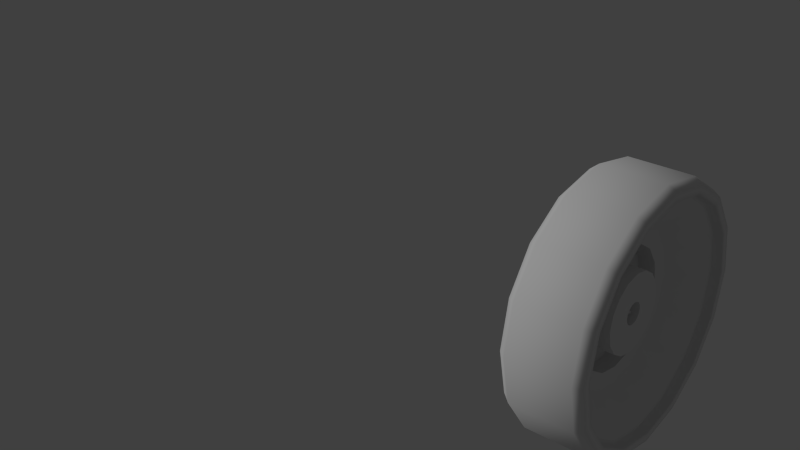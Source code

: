 # Source: swiftstar-rr-tire.blend  (saved by Blender 2.76.0; exported with 4.5.12 LTS)
import bpy
from mathutils import Matrix  # noqa: F401  (used for matrix-valued properties, if any)

bpy.ops.wm.read_factory_settings(use_empty=True)
scene = bpy.context.scene
scene.name = 'Scene'

# ---- collections
col_collection_1 = bpy.data.collections.new('Collection 1'); scene.collection.children.link(col_collection_1)

# ---- materials (node trees are filled in below, after node groups)
mat_car = bpy.data.materials.new('car')
mat_car.alpha_threshold = 0.0
mat_car.use_transparent_shadow = False
mat_car.roughness = 0.5
mat_car.specular_intensity = 0.2

# ---- material node trees

# ---- world
world_world = bpy.data.worlds.new('World'); scene.world = world_world
world_world.color = (0.05088, 0.05088, 0.05088)
world_world.use_sun_shadow = False
world_world.sun_shadow_jitter_overblur = 0.0
world_world.cycles.sampling_method = 'MANUAL'
world_world.cycles.sample_map_resolution = 256

# ---- lights
light_hemi = bpy.data.lights.new('Hemi', 'SUN')
light_hemi.transmission_factor = 0.0
light_hemi.angle = 0.1993
light_hemi.energy = 1.0
light_hemi.shadow_buffer_clip_start = 0.5
light_hemi.shadow_soft_size = 0.1
light_hemi.shadow_cascade_max_distance = 1000.0
light_hemi.cycles.use_multiple_importance_sampling = False

# ---- meshes
me_cube_046 = bpy.data.meshes.new('Cube.046')
me_cube_046.from_pydata([(0.000417, -3.35, 0.8106), (0.3106, -3.349, 0.7489), (0.5736, -3.349, 0.5732), (0.7493, -3.348, 0.3102), (0.811, -3.348, -5.96e-08), (0.7493, -3.348, -0.3102), (0.5736, -3.349, -0.5732), (0.3106, -3.349, -0.7489), (0.000417, -3.35, -0.8106), (-0.3098, -3.35, -0.7489), (-0.5727, -3.351, -0.5732), (-0.7485, -3.351, -0.3102), (-0.8102, -3.352, 0.0), (-0.7485, -3.351, 0.3102), (-0.5727, -3.351, 0.5732), (-0.3098, -3.35, 0.7489), (-0.2678, -3.343, 0.6475), (-0.4952, -3.343, 0.4956), (-0.6471, -3.344, 0.2682), (-0.7005, -3.344, 0.0), (-0.6471, -3.344, -0.2682), (-0.4952, -3.343, -0.4956), (-0.2678, -3.343, -0.6475), (0.0004008, -3.342, -0.7009), (0.2686, -3.342, -0.6475), (0.496, -3.341, -0.4956), (0.6479, -3.341, -0.2682), (0.7013, -3.341, -5.96e-08), (0.6479, -3.341, 0.2682), (0.496, -3.341, 0.4956), (0.2686, -3.342, 0.6475), (0.0004008, -3.342, 0.7009), (1.645e-05, -3.161, 0.4903), (0.1876, -3.16, 0.453), (0.3467, -3.16, 0.3467), (0.453, -3.16, 0.1876), (0.4903, -3.16, 0.0), (0.453, -3.16, -0.1876), (0.3467, -3.16, -0.3467), (0.1876, -3.16, -0.453), (1.645e-05, -3.161, -0.4903), (-0.1876, -3.161, -0.453), (-0.3467, -3.161, -0.3467), (-0.453, -3.162, -0.1876), (-0.4903, -3.162, 0.0), (-0.453, -3.162, 0.1876), (-0.3467, -3.161, 0.3467), (-0.1876, -3.161, 0.453), (-0.1442, -3.161, 0.3482), (-0.2665, -3.161, 0.2665), (-0.3482, -3.161, 0.1442), (-0.3769, -3.161, 0.0), (-0.3482, -3.161, -0.1442), (-0.2665, -3.161, -0.2665), (-0.1442, -3.161, -0.3482), (1.645e-05, -3.161, -0.3769), (0.1442, -3.16, -0.3482), (0.2665, -3.16, -0.2665), (0.3482, -3.16, -0.1442), (0.3769, -3.16, 0.0), (0.3482, -3.16, 0.1442), (0.2665, -3.16, 0.2665), (0.1442, -3.16, 0.3482), (1.645e-05, -3.161, 0.3769), (-0.3106, -2.947, 0.7489), (-0.5736, -2.947, 0.5732), (-0.7493, -2.948, 0.3102), (-0.811, -2.948, -5.96e-08), (-0.7493, -2.948, -0.3102), (-0.5736, -2.947, -0.5732), (-0.3106, -2.947, -0.7489), (-0.0004377, -2.946, -0.8106), (0.3098, -2.945, -0.7489), (0.5727, -2.945, -0.5732), (0.7484, -2.944, -0.3102), (0.8101, -2.944, -5.96e-08), (0.7484, -2.944, 0.3102), (0.5727, -2.945, 0.5732), (0.3098, -2.945, 0.7489), (-0.0004377, -2.946, 0.8106), (-0.0005558, -2.89, 0.7641), (0.2919, -2.89, 0.7059), (0.5398, -2.889, 0.5403), (0.7054, -2.889, 0.2924), (0.7636, -2.889, -5.96e-08), (0.7054, -2.889, -0.2924), (0.5398, -2.889, -0.5403), (0.2919, -2.89, -0.7059), (-0.0005555, -2.89, -0.7641), (-0.293, -2.891, -0.7059), (-0.5409, -2.891, -0.5403), (-0.7065, -2.892, -0.2924), (-0.7647, -2.892, -5.96e-08), (-0.7065, -2.892, 0.2924), (-0.5409, -2.891, 0.5403), (-0.293, -2.891, 0.7059), (-0.0002072, -3.055, 0.3769), (0.144, -3.055, 0.3482), (0.2663, -3.054, 0.2665), (0.348, -3.054, 0.1442), (0.3767, -3.054, 0.0), (0.348, -3.054, -0.1442), (0.2663, -3.054, -0.2665), (0.144, -3.055, -0.3482), (-0.0002069, -3.055, -0.3769), (-0.1444, -3.055, -0.3482), (-0.2667, -3.056, -0.2665), (-0.3484, -3.056, -0.1442), (-0.3771, -3.056, 0.0), (-0.3484, -3.056, 0.1442), (-0.2667, -3.056, 0.2665), (-0.1444, -3.055, 0.3482), (-0.0957, -3.055, 0.2305), (-0.1767, -3.055, 0.1764), (-0.2307, -3.055, 0.09549), (-0.2497, -3.056, 0.0), (-0.2307, -3.055, -0.09549), (-0.1767, -3.055, -0.1764), (-0.0957, -3.055, -0.2305), (-0.0002069, -3.055, -0.2495), (0.09528, -3.055, -0.2305), (0.1762, -3.055, -0.1764), (0.2303, -3.054, -0.09549), (0.2493, -3.054, 0.0), (0.2303, -3.054, 0.09549), (0.1762, -3.055, 0.1764), (0.09528, -3.055, 0.2305), (-0.0002072, -3.055, 0.2495), (0.0001771, -3.237, 0.2495), (0.09567, -3.236, 0.2305), (0.1766, -3.236, 0.1764), (0.2307, -3.236, 0.09549), (0.2497, -3.236, 0.0), (0.2307, -3.236, -0.09549), (0.1766, -3.236, -0.1764), (0.09567, -3.236, -0.2305), (0.0001774, -3.237, -0.2495), (-0.09531, -3.237, -0.2305), (-0.1763, -3.237, -0.1764), (-0.2304, -3.237, -0.09549), (-0.2494, -3.237, 0.0), (-0.2304, -3.237, 0.09549), (-0.1763, -3.237, 0.1764), (-0.09531, -3.237, 0.2305), (-0.02651, -3.237, 0.06442), (-0.04913, -3.237, 0.04931), (-0.06425, -3.237, 0.02669), (-0.06955, -3.237, -5.96e-08), (-0.06425, -3.237, -0.02669), (-0.04913, -3.237, -0.04931), (-0.02651, -3.237, -0.06442), (0.0001771, -3.237, -0.06973), (0.02686, -3.237, -0.06442), (0.04948, -3.236, -0.04931), (0.0646, -3.236, -0.02669), (0.06991, -3.236, -5.96e-08), (0.0646, -3.236, 0.02669), (0.04948, -3.236, 0.04931), (0.02686, -3.237, 0.06442), (0.0001771, -3.237, 0.06973), (-6.413e-05, -3.123, 0.06973), (0.02662, -3.122, 0.06442), (0.04924, -3.122, 0.04931), (0.06436, -3.122, 0.02669), (0.06967, -3.122, 0.0), (0.06436, -3.122, -0.02669), (0.04924, -3.122, -0.04931), (0.02662, -3.122, -0.06442), (-6.413e-05, -3.123, -0.06973), (-0.02675, -3.123, -0.06442), (-0.04937, -3.123, -0.04931), (-0.06449, -3.123, -0.02669), (-0.0698, -3.123, 0.0), (-0.06449, -3.123, 0.02669), (-0.04937, -3.123, 0.04931), (-0.02675, -3.123, 0.06442), (0.0001512, -3.224, -5.96e-08), (-0.0003304, -2.94, 0.6319), (-0.2421, -2.941, 0.5838), (-0.4471, -2.941, 0.4468), (-0.5841, -2.942, 0.2418), (-0.6322, -2.942, 0.0), (-0.5841, -2.942, -0.2418), (-0.4471, -2.941, -0.4468), (-0.2421, -2.941, -0.5838), (-0.0003304, -2.94, -0.6319), (0.2415, -2.94, -0.5838), (0.4465, -2.939, -0.4468), (0.5834, -2.939, -0.2418), (0.6315, -2.939, 0.0), (0.5834, -2.939, 0.2418), (0.4465, -2.939, 0.4468), (0.2415, -2.94, 0.5838), (-0.277, -3.343, 0.6696), (0.0004008, -3.342, 0.7248), (-0.5121, -3.343, 0.5125), (-0.6692, -3.344, 0.2774), (-0.7244, -3.344, 0.0), (-0.6692, -3.344, -0.2774), (-0.5121, -3.343, -0.5125), (-0.277, -3.343, -0.6696), (0.0004008, -3.342, -0.7248), (0.2778, -3.342, -0.6696), (0.5129, -3.341, -0.5125), (0.67, -3.341, -0.2774), (0.7252, -3.341, -5.96e-08), (0.67, -3.341, 0.2774), (0.5129, -3.341, 0.5125), (0.2778, -3.342, 0.6696), (0.2779, -3.402, 0.6696), (0.0005293, -3.403, 0.7248), (0.513, -3.402, 0.5125), (0.6701, -3.401, 0.2774), (0.7253, -3.401, -5.96e-08), (0.6701, -3.401, -0.2774), (0.513, -3.402, -0.5125), (0.2779, -3.402, -0.6696), (0.0005293, -3.403, -0.7248), (-0.2768, -3.403, -0.6696), (-0.512, -3.404, -0.5125), (-0.6691, -3.404, -0.2774), (-0.7242, -3.404, 0.0), (-0.6691, -3.404, 0.2774), (-0.512, -3.404, 0.5125), (-0.2768, -3.403, 0.6696), (0.0005293, -3.403, 0.7799), (-0.2979, -3.403, 0.7205), (-0.5509, -3.404, 0.5514), (-0.72, -3.404, 0.2984), (-0.7793, -3.404, 0.0), (-0.72, -3.404, -0.2984), (-0.5509, -3.404, -0.5514), (-0.2979, -3.403, -0.7205), (0.0005293, -3.403, -0.7799), (0.299, -3.402, -0.7205), (0.552, -3.402, -0.5514), (0.721, -3.401, -0.2984), (0.7804, -3.401, -5.96e-08), (0.721, -3.401, 0.2984), (0.552, -3.402, 0.5514), (0.299, -3.402, 0.7205), (0.000417, 0.1872, 0.8106), (0.3106, 0.1866, 0.7489), (0.5736, 0.186, 0.5732), (0.7493, 0.1856, 0.3102), (0.811, 0.1855, -5.96e-08), (0.7493, 0.1856, -0.3102), (0.5736, 0.186, -0.5732), (0.3106, 0.1866, -0.7489), (0.000417, 0.1872, -0.8106), (-0.3098, 0.1879, -0.7489), (-0.5727, 0.1884, -0.5732), (-0.7485, 0.1888, -0.3102), (-0.8102, 0.1889, 0.0), (-0.7485, 0.1888, 0.3102), (-0.5727, 0.1884, 0.5732), (-0.3098, 0.1879, 0.7489), (-0.2678, 0.1801, 0.6475), (-0.4952, 0.1806, 0.4956), (-0.6471, 0.1809, 0.2682), (-0.7005, 0.1811, 0.0), (-0.6471, 0.1809, -0.2682), (-0.4952, 0.1806, -0.4956), (-0.2678, 0.1801, -0.6475), (0.0004008, 0.1796, -0.7009), (0.2686, 0.179, -0.6475), (0.496, 0.1785, -0.4956), (0.6479, 0.1782, -0.2682), (0.7013, 0.1781, -5.96e-08), (0.6479, 0.1782, 0.2682), (0.496, 0.1785, 0.4956), (0.2686, 0.179, 0.6475), (0.0004008, 0.1796, 0.7009), (1.645e-05, -0.002019, 0.4903), (0.1876, -0.002416, 0.453), (0.3467, -0.002753, 0.3467), (0.453, -0.002978, 0.1876), (0.4903, -0.003057, 0.0), (0.453, -0.002978, -0.1876), (0.3467, -0.002753, -0.3467), (0.1876, -0.002416, -0.453), (1.645e-05, -0.002019, -0.4903), (-0.1876, -0.001622, -0.453), (-0.3467, -0.001285, -0.3467), (-0.453, -0.00106, -0.1876), (-0.4903, -0.0009813, 0.0), (-0.453, -0.00106, 0.1876), (-0.3467, -0.001285, 0.3467), (-0.1876, -0.001622, 0.453), (-0.1442, -0.001714, 0.3482), (-0.2665, -0.001455, 0.2665), (-0.3482, -0.001282, 0.1442), (-0.3769, -0.001221, 0.0), (-0.3482, -0.001282, -0.1442), (-0.2665, -0.001455, -0.2665), (-0.1442, -0.001714, -0.3482), (1.645e-05, -0.002019, -0.3769), (0.1442, -0.002324, -0.3482), (0.2665, -0.002583, -0.2665), (0.3482, -0.002756, -0.1442), (0.3769, -0.002817, 0.0), (0.3482, -0.002756, 0.1442), (0.2665, -0.002583, 0.2665), (0.1442, -0.002324, 0.3482), (1.645e-05, -0.002019, 0.3769), (-0.3106, -0.2159, 0.7489), (-0.5736, -0.2154, 0.5732), (-0.7493, -0.215, 0.3102), (-0.811, -0.2149, -5.96e-08), (-0.7493, -0.215, -0.3102), (-0.5736, -0.2154, -0.5732), (-0.3106, -0.2159, -0.7489), (-0.0004377, -0.2166, -0.8106), (0.3098, -0.2173, -0.7489), (0.5727, -0.2178, -0.5732), (0.7484, -0.2182, -0.3102), (0.8101, -0.2183, -5.96e-08), (0.7484, -0.2182, 0.3102), (0.5727, -0.2178, 0.5732), (0.3098, -0.2173, 0.7489), (-0.0004377, -0.2166, 0.8106), (-0.0005558, -0.2723, 0.7641), (0.2919, -0.2729, 0.7059), (0.5398, -0.2734, 0.5403), (0.7054, -0.2738, 0.2924), (0.7636, -0.2739, -5.96e-08), (0.7054, -0.2738, -0.2924), (0.5398, -0.2734, -0.5403), (0.2919, -0.2729, -0.7059), (-0.0005555, -0.2723, -0.7641), (-0.293, -0.2717, -0.7059), (-0.5409, -0.2711, -0.5403), (-0.7065, -0.2708, -0.2924), (-0.7647, -0.2707, -5.96e-08), (-0.7065, -0.2708, 0.2924), (-0.5409, -0.2711, 0.5403), (-0.293, -0.2717, 0.7059), (-0.0002072, -0.1076, 0.3769), (0.144, -0.1079, 0.3482), (0.2663, -0.1082, 0.2665), (0.348, -0.1083, 0.1442), (0.3767, -0.1084, 0.0), (0.348, -0.1083, -0.1442), (0.2663, -0.1082, -0.2665), (0.144, -0.1079, -0.3482), (-0.0002069, -0.1076, -0.3769), (-0.1444, -0.1073, -0.3482), (-0.2667, -0.107, -0.2665), (-0.3484, -0.1069, -0.1442), (-0.3771, -0.1068, 0.0), (-0.3484, -0.1069, 0.1442), (-0.2667, -0.107, 0.2665), (-0.1444, -0.1073, 0.3482), (-0.0957, -0.1074, 0.2305), (-0.1767, -0.1072, 0.1764), (-0.2307, -0.1071, 0.09549), (-0.2497, -0.1071, 0.0), (-0.2307, -0.1071, -0.09549), (-0.1767, -0.1072, -0.1764), (-0.0957, -0.1074, -0.2305), (-0.0002069, -0.1076, -0.2495), (0.09528, -0.1078, -0.2305), (0.1762, -0.108, -0.1764), (0.2303, -0.1081, -0.09549), (0.2493, -0.1081, 0.0), (0.2303, -0.1081, 0.09549), (0.1762, -0.108, 0.1764), (0.09528, -0.1078, 0.2305), (-0.0002072, -0.1076, 0.2495), (0.0001771, 0.074, 0.2495), (0.09567, 0.07379, 0.2305), (0.1766, 0.07362, 0.1764), (0.2307, 0.07351, 0.09549), (0.2497, 0.07347, 0.0), (0.2307, 0.07351, -0.09549), (0.1766, 0.07362, -0.1764), (0.09567, 0.07379, -0.2305), (0.0001774, 0.074, -0.2495), (-0.09531, 0.0742, -0.2305), (-0.1763, 0.07437, -0.1764), (-0.2304, 0.07448, -0.09549), (-0.2494, 0.07452, 0.0), (-0.2304, 0.07448, 0.09549), (-0.1763, 0.07437, 0.1764), (-0.09531, 0.0742, 0.2305), (-0.02651, 0.07405, 0.06442), (-0.04913, 0.0741, 0.04931), (-0.06425, 0.07413, 0.02669), (-0.06955, 0.07414, -5.96e-08), (-0.06425, 0.07413, -0.02669), (-0.04913, 0.0741, -0.04931), (-0.02651, 0.07405, -0.06442), (0.0001771, 0.074, -0.06973), (0.02686, 0.07394, -0.06442), (0.04948, 0.07389, -0.04931), (0.0646, 0.07386, -0.02669), (0.06991, 0.07385, -5.96e-08), (0.0646, 0.07386, 0.02669), (0.04948, 0.07389, 0.04931), (0.02686, 0.07394, 0.06442), (0.0001771, 0.074, 0.06973), (-6.413e-05, -0.04003, 0.06973), (0.02662, -0.04008, 0.06442), (0.04924, -0.04013, 0.04931), (0.06436, -0.04016, 0.02669), (0.06967, -0.04017, 0.0), (0.06436, -0.04016, -0.02669), (0.04924, -0.04013, -0.04931), (0.02662, -0.04008, -0.06442), (-6.413e-05, -0.04003, -0.06973), (-0.02675, -0.03997, -0.06442), (-0.04937, -0.03992, -0.04931), (-0.06449, -0.03989, -0.02669), (-0.0698, -0.03988, 0.0), (-0.06449, -0.03989, 0.02669), (-0.04937, -0.03992, 0.04931), (-0.02675, -0.03997, 0.06442), (0.0001512, 0.06171, -5.96e-08), (-0.0003304, -0.2222, 0.6319), (-0.2421, -0.2216, 0.5838), (-0.4471, -0.2212, 0.4468), (-0.5841, -0.2209, 0.2418), (-0.6322, -0.2208, 0.0), (-0.5841, -0.2209, -0.2418), (-0.4471, -0.2212, -0.4468), (-0.2421, -0.2216, -0.5838), (-0.0003304, -0.2222, -0.6319), (0.2415, -0.2227, -0.5838), (0.4465, -0.2231, -0.4468), (0.5834, -0.2234, -0.2418), (0.6315, -0.2235, 0.0), (0.5834, -0.2234, 0.2418), (0.4465, -0.2231, 0.4468), (0.2415, -0.2227, 0.5838), (-0.277, 0.1802, 0.6696), (0.0004008, 0.1796, 0.7248), (-0.5121, 0.1807, 0.5125), (-0.6692, 0.181, 0.2774), (-0.7244, 0.1811, 0.0), (-0.6692, 0.181, -0.2774), (-0.5121, 0.1807, -0.5125), (-0.277, 0.1802, -0.6696), (0.0004008, 0.1796, -0.7248), (0.2778, 0.179, -0.6696), (0.5129, 0.1785, -0.5125), (0.67, 0.1782, -0.2774), (0.7252, 0.178, -5.96e-08), (0.67, 0.1782, 0.2774), (0.5129, 0.1785, 0.5125), (0.2778, 0.179, 0.6696), (0.2779, 0.2397, 0.6696), (0.0005293, 0.2403, 0.7248), (0.513, 0.2392, 0.5125), (0.6701, 0.2388, 0.2774), (0.7253, 0.2387, -5.96e-08), (0.6701, 0.2389, -0.2774), (0.513, 0.2392, -0.5125), (0.2779, 0.2397, -0.6696), (0.0005293, 0.2403, -0.7248), (-0.2768, 0.2409, -0.6696), (-0.512, 0.2414, -0.5125), (-0.6691, 0.2417, -0.2774), (-0.7242, 0.2418, 0.0), (-0.6691, 0.2417, 0.2774), (-0.512, 0.2414, 0.5125), (-0.2768, 0.2409, 0.6696), (0.0005293, 0.2403, 0.7799), (-0.2979, 0.2409, 0.7205), (-0.5509, 0.2414, 0.5514), (-0.72, 0.2418, 0.2984), (-0.7793, 0.2419, 0.0), (-0.72, 0.2418, -0.2984), (-0.5509, 0.2414, -0.5514), (-0.2979, 0.2409, -0.7205), (0.0005293, 0.2403, -0.7799), (0.299, 0.2396, -0.7205), (0.552, 0.2391, -0.5514), (0.721, 0.2387, -0.2984), (0.7804, 0.2386, -5.96e-08), (0.721, 0.2387, 0.2984), (0.552, 0.2391, 0.5514), (0.299, 0.2396, 0.7205)], [], [(271, 274, 273, 272), (271, 270, 275, 274), (269, 276, 275, 270), (269, 268, 277, 276), (267, 278, 277, 268), (267, 266, 279, 278), (265, 280, 279, 266), (264, 281, 280, 265), (264, 263, 282, 281), (263, 262, 283, 282), (261, 284, 283, 262), (260, 285, 284, 261), (260, 259, 286, 285), (258, 287, 286, 259), (258, 257, 288, 287), (272, 273, 288, 257), (273, 304, 289, 288), (287, 288, 289, 290), (287, 290, 291, 286), (285, 286, 291, 292), (285, 292, 293, 284), (284, 293, 294, 283), (282, 283, 294, 295), (281, 282, 295, 296), (281, 296, 297, 280), (280, 297, 298, 279), (278, 279, 298, 299), (278, 299, 300, 277), (276, 277, 300, 301), (276, 301, 302, 275), (274, 275, 302, 303), (274, 303, 304, 273), (256, 305, 320, 241), (256, 255, 306, 305), (254, 307, 306, 255), (254, 253, 308, 307), (252, 309, 308, 253), (251, 310, 309, 252), (251, 250, 311, 310), (250, 249, 312, 311), (248, 313, 312, 249), (247, 314, 313, 248), (247, 246, 315, 314), (245, 316, 315, 246), (245, 244, 317, 316), (243, 318, 317, 244), (243, 242, 319, 318), (241, 320, 319, 242), (320, 321, 322, 319), (318, 319, 322, 323), (318, 323, 324, 317), (316, 317, 324, 325), (316, 325, 326, 315), (314, 315, 326, 327), (314, 327, 328, 313), (313, 328, 329, 312), (311, 312, 329, 330), (310, 311, 330, 331), (310, 331, 332, 309), (309, 332, 333, 308), (307, 308, 333, 334), (307, 334, 335, 306), (305, 306, 335, 336), (305, 336, 321, 320), (303, 338, 337, 304), (303, 302, 339, 338), (301, 340, 339, 302), (301, 300, 341, 340), (299, 342, 341, 300), (299, 298, 343, 342), (297, 344, 343, 298), (296, 345, 344, 297), (296, 295, 346, 345), (295, 294, 347, 346), (293, 348, 347, 294), (292, 349, 348, 293), (292, 291, 350, 349), (290, 351, 350, 291), (290, 289, 352, 351), (304, 337, 352, 289), (337, 368, 353, 352), (351, 352, 353, 354), (351, 354, 355, 350), (349, 350, 355, 356), (349, 356, 357, 348), (348, 357, 358, 347), (346, 347, 358, 359), (345, 346, 359, 360), (345, 360, 361, 344), (344, 361, 362, 343), (342, 343, 362, 363), (342, 363, 364, 341), (340, 341, 364, 365), (340, 365, 366, 339), (338, 339, 366, 367), (338, 367, 368, 337), (367, 370, 369, 368), (367, 366, 371, 370), (365, 372, 371, 366), (365, 364, 373, 372), (363, 374, 373, 364), (363, 362, 375, 374), (361, 376, 375, 362), (360, 377, 376, 361), (360, 359, 378, 377), (359, 358, 379, 378), (357, 380, 379, 358), (356, 381, 380, 357), (356, 355, 382, 381), (354, 383, 382, 355), (354, 353, 384, 383), (368, 369, 384, 353), (369, 400, 385, 384), (383, 384, 385, 386), (383, 386, 387, 382), (381, 382, 387, 388), (381, 388, 389, 380), (380, 389, 390, 379), (378, 379, 390, 391), (377, 378, 391, 392), (377, 392, 393, 376), (376, 393, 394, 375), (374, 375, 394, 395), (374, 395, 396, 373), (372, 373, 396, 397), (372, 397, 398, 371), (370, 371, 398, 399), (370, 399, 400, 369), (399, 402, 401, 400), (399, 398, 403, 402), (397, 404, 403, 398), (397, 396, 405, 404), (395, 406, 405, 396), (395, 394, 407, 406), (393, 408, 407, 394), (392, 409, 408, 393), (392, 391, 410, 409), (391, 390, 411, 410), (389, 412, 411, 390), (388, 413, 412, 389), (388, 387, 414, 413), (386, 415, 414, 387), (386, 385, 416, 415), (400, 401, 416, 385), (406, 417, 404, 405), (414, 417, 412, 413), (412, 417, 410, 411), (410, 417, 408, 409), (408, 417, 406, 407), (404, 417, 402, 403), (416, 401, 402, 417), (416, 417, 414, 415), (336, 419, 418, 321), (335, 420, 419, 336), (334, 421, 420, 335), (333, 422, 421, 334), (332, 423, 422, 333), (331, 424, 423, 332), (330, 425, 424, 331), (329, 426, 425, 330), (328, 427, 426, 329), (327, 428, 427, 328), (326, 429, 428, 327), (325, 430, 429, 326), (324, 431, 430, 325), (323, 432, 431, 324), (322, 433, 432, 323), (321, 418, 433, 322), (434, 435, 272, 257), (436, 434, 257, 258), (437, 436, 258, 259), (438, 437, 259, 260), (439, 438, 260, 261), (440, 439, 261, 262), (441, 440, 262, 263), (442, 441, 263, 264), (443, 442, 264, 265), (444, 443, 265, 266), (445, 444, 266, 267), (446, 445, 267, 268), (447, 446, 268, 269), (448, 447, 269, 270), (449, 448, 270, 271), (435, 449, 271, 272), (435, 451, 450, 449), (449, 450, 452, 448), (448, 452, 453, 447), (447, 453, 454, 446), (446, 454, 455, 445), (445, 455, 456, 444), (444, 456, 457, 443), (443, 457, 458, 442), (442, 458, 459, 441), (441, 459, 460, 440), (440, 460, 461, 439), (439, 461, 462, 438), (438, 462, 463, 437), (437, 463, 464, 436), (436, 464, 465, 434), (434, 465, 451, 435), (241, 466, 467, 256), (256, 467, 468, 255), (255, 468, 469, 254), (254, 469, 470, 253), (253, 470, 471, 252), (252, 471, 472, 251), (251, 472, 473, 250), (250, 473, 474, 249), (249, 474, 475, 248), (248, 475, 476, 247), (247, 476, 477, 246), (246, 477, 478, 245), (245, 478, 479, 244), (244, 479, 480, 243), (243, 480, 481, 242), (242, 481, 466, 241), (466, 481, 450, 451), (481, 480, 452, 450), (480, 479, 453, 452), (479, 478, 454, 453), (478, 477, 455, 454), (477, 476, 456, 455), (476, 475, 457, 456), (475, 474, 458, 457), (474, 473, 459, 458), (473, 472, 460, 459), (472, 471, 461, 460), (471, 470, 462, 461), (470, 469, 463, 462), (469, 468, 464, 463), (468, 467, 465, 464), (467, 466, 451, 465)])
me_cube_046.polygons.foreach_set('use_smooth', [True] * 232)
_k = set([(257, 258), (257, 272), (258, 259), (259, 260), (260, 261), (261, 262), (262, 263), (263, 264), (264, 265), (265, 266), (266, 267), (267, 268), (268, 269), (269, 270), (270, 271), (271, 272), (273, 274), (273, 288), (274, 275), (275, 276), (276, 277), (277, 278), (278, 279), (279, 280), (280, 281), (281, 282), (282, 283), (283, 284), (284, 285), (285, 286), (286, 287), (287, 288), (289, 290), (289, 304), (290, 291), (291, 292), (292, 293), (293, 294), (294, 295), (295, 296), (296, 297), (297, 298), (298, 299), (299, 300), (300, 301), (301, 302), (302, 303), (303, 304), (337, 338), (337, 352), (338, 339), (339, 340), (340, 341), (341, 342), (342, 343), (343, 344), (344, 345), (345, 346), (346, 347), (347, 348), (348, 349), (349, 350), (350, 351), (351, 352), (353, 354), (353, 368), (354, 355), (355, 356), (356, 357), (357, 358), (358, 359), (359, 360), (360, 361), (361, 362), (362, 363), (363, 364), (364, 365), (365, 366), (366, 367), (367, 368), (369, 370), (369, 384), (370, 371), (371, 372), (372, 373), (373, 374), (374, 375), (375, 376), (376, 377), (377, 378), (378, 379), (379, 380), (380, 381), (381, 382), (382, 383), (383, 384), (385, 386), (385, 400), (386, 387), (387, 388), (388, 389), (389, 390), (390, 391), (391, 392), (392, 393), (393, 394), (394, 395), (395, 396), (396, 397), (397, 398), (398, 399), (399, 400), (401, 402), (401, 416), (402, 403), (403, 404), (404, 405), (405, 406), (406, 407), (407, 408), (408, 409), (409, 410), (410, 411), (411, 412), (412, 413), (413, 414), (414, 415), (415, 416), (418, 419), (418, 433), (419, 420), (420, 421), (421, 422), (422, 423), (423, 424), (424, 425), (425, 426), (426, 427), (427, 428), (428, 429), (429, 430), (430, 431), (431, 432), (432, 433)])
me_cube_046.attributes.new('sharp_edge', 'BOOLEAN', 'EDGE').data.foreach_set('value', [ (min(e.vertices), max(e.vertices)) in _k for e in me_cube_046.edges])
_k = {(241, 242): 1.0, (242, 243): 1.0, (243, 244): 1.0, (244, 245): 1.0, (245, 246): 1.0, (246, 247): 1.0, (247, 248): 1.0, (248, 249): 1.0, (249, 250): 1.0, (250, 251): 1.0, (251, 252): 1.0, (252, 253): 1.0, (253, 254): 1.0, (254, 255): 1.0, (255, 256): 1.0, (241, 256): 1.0, (305, 320): 1.0, (305, 306): 1.0, (306, 307): 1.0, (307, 308): 1.0, (308, 309): 1.0, (309, 310): 1.0, (310, 311): 1.0, (311, 312): 1.0, (312, 313): 1.0, (313, 314): 1.0, (314, 315): 1.0, (315, 316): 1.0, (316, 317): 1.0, (317, 318): 1.0, (318, 319): 1.0, (319, 320): 1.0, (321, 322): 1.0, (322, 323): 1.0, (323, 324): 1.0, (324, 325): 1.0, (325, 326): 1.0, (326, 327): 1.0, (327, 328): 1.0, (328, 329): 1.0, (329, 330): 1.0, (330, 331): 1.0, (331, 332): 1.0, (332, 333): 1.0, (333, 334): 1.0, (334, 335): 1.0, (335, 336): 1.0, (321, 336): 1.0, (466, 467): 1.0, (467, 468): 1.0, (468, 469): 1.0, (469, 470): 1.0, (470, 471): 1.0, (471, 472): 1.0, (472, 473): 1.0, (473, 474): 1.0, (474, 475): 1.0, (475, 476): 1.0, (476, 477): 1.0, (477, 478): 1.0, (478, 479): 1.0, (479, 480): 1.0, (480, 481): 1.0, (466, 481): 1.0}
me_cube_046.attributes.new('crease_edge', 'FLOAT', 'EDGE').data.foreach_set('value', [_k.get((min(e.vertices), max(e.vertices)), 0.0) for e in me_cube_046.edges])
_uv = me_cube_046.uv_layers.new(name='UV')
_uv.uv.foreach_set('vector', [0.5225, 0.5729, 0.5298, 0.5368, 0.5065, 0.5282, 0.4855, 0.559, 0.5225, 0.5729, 0.562, 0.573, 0.5545, 0.5365, 0.5298, 0.5368, 0.5993, 0.558, 0.5771, 0.5268, 0.5545, 0.5365, 0.562, 0.573, 0.5993, 0.558, 0.6263, 0.5294, 0.5943, 0.5098, 0.5771, 0.5268, 0.6408, 0.4941, 0.6039, 0.4874, 0.5943, 0.5098, 0.6263, 0.5294, 0.6408, 0.4941, 0.6405, 0.4554, 0.603, 0.4633, 0.6039, 0.4874, 0.624, 0.4201, 0.5927, 0.4417, 0.603, 0.4633, 0.6405, 0.4554, 0.5952, 0.3944, 0.5753, 0.4249, 0.5927, 0.4417, 0.624, 0.4201, 0.5952, 0.3944, 0.5593, 0.3807, 0.5523, 0.4161, 0.5753, 0.4249, 0.5593, 0.3807, 0.52, 0.3808, 0.5278, 0.4168, 0.5523, 0.4161, 0.484, 0.3961, 0.5051, 0.4261, 0.5278, 0.4168, 0.52, 0.3808, 0.4572, 0.4231, 0.4882, 0.4434, 0.5051, 0.4261, 0.484, 0.3961, 0.4572, 0.4231, 0.442, 0.4578, 0.479, 0.4652, 0.4882, 0.4434, 0.4416, 0.4965, 0.4796, 0.489, 0.479, 0.4652, 0.442, 0.4578, 0.4416, 0.4965, 0.4577, 0.5316, 0.4887, 0.5112, 0.4796, 0.489, 0.4855, 0.559, 0.5065, 0.5282, 0.4887, 0.5112, 0.4577, 0.5316, 0.5065, 0.5282, 0.5143, 0.5164, 0.501, 0.5031, 0.4887, 0.5112, 0.4796, 0.489, 0.4887, 0.5112, 0.501, 0.5031, 0.4937, 0.4861, 0.4796, 0.489, 0.4937, 0.4861, 0.493, 0.4677, 0.479, 0.4652, 0.4882, 0.4434, 0.479, 0.4652, 0.493, 0.4677, 0.5005, 0.4509, 0.4882, 0.4434, 0.5005, 0.4509, 0.5133, 0.4375, 0.5051, 0.4261, 0.5051, 0.4261, 0.5133, 0.4375, 0.5308, 0.4305, 0.5278, 0.4168, 0.5523, 0.4161, 0.5278, 0.4168, 0.5308, 0.4305, 0.5497, 0.4302, 0.5753, 0.4249, 0.5523, 0.4161, 0.5497, 0.4302, 0.5675, 0.4365, 0.5753, 0.4249, 0.5675, 0.4365, 0.5808, 0.4496, 0.5927, 0.4417, 0.5927, 0.4417, 0.5808, 0.4496, 0.5887, 0.4662, 0.603, 0.4633, 0.6039, 0.4874, 0.603, 0.4633, 0.5887, 0.4662, 0.5896, 0.4848, 0.6039, 0.4874, 0.5896, 0.4848, 0.582, 0.5018, 0.5943, 0.5098, 0.5771, 0.5268, 0.5943, 0.5098, 0.582, 0.5018, 0.569, 0.5153, 0.5771, 0.5268, 0.569, 0.5153, 0.5516, 0.5231, 0.5545, 0.5365, 0.5298, 0.5368, 0.5545, 0.5365, 0.5516, 0.5231, 0.5323, 0.5227, 0.5298, 0.5368, 0.5323, 0.5227, 0.5143, 0.5164, 0.5065, 0.5282, 0.08892, 0.05081, 0.08892, 0.01078, 0.06001, 0.01078, 0.06001, 0.05081, 0.08892, 0.05081, 0.1171, 0.05081, 0.1171, 0.01078, 0.08892, 0.01078, 0.1452, 0.05081, 0.1452, 0.01078, 0.1171, 0.01078, 0.1171, 0.05081, 0.1452, 0.05081, 0.174, 0.05081, 0.174, 0.01078, 0.1452, 0.01078, 0.2036, 0.05081, 0.2036, 0.01078, 0.174, 0.01078, 0.174, 0.05081, 0.2342, 0.05081, 0.2342, 0.01078, 0.2036, 0.01078, 0.2036, 0.05081, 0.2342, 0.05081, 0.2656, 0.05081, 0.2656, 0.01078, 0.2342, 0.01078, 0.2656, 0.05081, 0.2979, 0.05081, 0.2979, 0.01078, 0.2656, 0.01078, 0.33, 0.05081, 0.33, 0.01078, 0.2979, 0.01078, 0.2979, 0.05081, 0.3621, 0.05081, 0.3621, 0.01078, 0.33, 0.01078, 0.33, 0.05081, 0.3621, 0.05081, 0.3944, 0.05081, 0.3944, 0.01078, 0.3621, 0.01078, 0.4254, 0.05081, 0.4254, 0.01078, 0.3944, 0.01078, 0.3944, 0.05081, 0.4254, 0.05081, 0.4559, 0.05081, 0.4559, 0.01078, 0.4254, 0.01078, 0.487, 0.05081, 0.487, 0.01078, 0.4559, 0.01078, 0.4559, 0.05081, 0.001037, 0.05081, 0.03064, 0.05081, 0.03064, 0.01078, 0.001037, 0.01078, 0.06001, 0.05081, 0.06001, 0.01078, 0.03064, 0.01078, 0.03064, 0.05081, 0.06001, 0.01078, 0.06001, 0.002892, 0.03064, 0.002892, 0.03064, 0.01078, 0.001037, 0.01078, 0.03064, 0.01078, 0.03064, 0.002892, 0.001037, 0.002892, 0.487, 0.01078, 0.487, 0.002892, 0.4559, 0.002892, 0.4559, 0.01078, 0.4254, 0.01078, 0.4559, 0.01078, 0.4559, 0.002892, 0.4254, 0.002892, 0.4254, 0.01078, 0.4254, 0.002892, 0.3944, 0.002892, 0.3944, 0.01078, 0.3621, 0.01078, 0.3944, 0.01078, 0.3944, 0.002892, 0.3621, 0.002892, 0.3621, 0.01078, 0.3621, 0.002892, 0.33, 0.002892, 0.33, 0.01078, 0.33, 0.01078, 0.33, 0.002892, 0.2979, 0.002892, 0.2979, 0.01078, 0.2656, 0.01078, 0.2979, 0.01078, 0.2979, 0.002892, 0.2656, 0.002892, 0.2342, 0.01078, 0.2656, 0.01078, 0.2656, 0.002892, 0.2342, 0.002892, 0.2342, 0.01078, 0.2342, 0.002892, 0.2036, 0.002892, 0.2036, 0.01078, 0.2036, 0.01078, 0.2036, 0.002892, 0.174, 0.002892, 0.174, 0.01078, 0.1452, 0.01078, 0.174, 0.01078, 0.174, 0.002892, 0.1452, 0.002892, 0.1452, 0.01078, 0.1452, 0.002892, 0.1171, 0.002892, 0.1171, 0.01078, 0.08892, 0.01078, 0.1171, 0.01078, 0.1171, 0.002892, 0.08892, 0.002892, 0.08892, 0.01078, 0.08892, 0.002892, 0.06001, 0.002892, 0.06001, 0.01078, 0.5323, 0.5227, 0.5344, 0.5115, 0.5213, 0.506, 0.5143, 0.5164, 0.5323, 0.5227, 0.5516, 0.5231, 0.5488, 0.5107, 0.5344, 0.5115, 0.569, 0.5153, 0.562, 0.5055, 0.5488, 0.5107, 0.5516, 0.5231, 0.569, 0.5153, 0.582, 0.5018, 0.5723, 0.4958, 0.562, 0.5055, 0.5896, 0.4848, 0.5769, 0.4827, 0.5723, 0.4958, 0.582, 0.5018, 0.5896, 0.4848, 0.5887, 0.4662, 0.5767, 0.4689, 0.5769, 0.4827, 0.5808, 0.4496, 0.5714, 0.456, 0.5767, 0.4689, 0.5887, 0.4662, 0.5675, 0.4365, 0.5608, 0.4469, 0.5714, 0.456, 0.5808, 0.4496, 0.5675, 0.4365, 0.5497, 0.4302, 0.5476, 0.4418, 0.5608, 0.4469, 0.5497, 0.4302, 0.5308, 0.4305, 0.5333, 0.4416, 0.5476, 0.4418, 0.5133, 0.4375, 0.5204, 0.4475, 0.5333, 0.4416, 0.5308, 0.4305, 0.5005, 0.4509, 0.5101, 0.457, 0.5204, 0.4475, 0.5133, 0.4375, 0.5005, 0.4509, 0.493, 0.4677, 0.5054, 0.4699, 0.5101, 0.457, 0.4937, 0.4861, 0.5051, 0.4838, 0.5054, 0.4699, 0.493, 0.4677, 0.4937, 0.4861, 0.501, 0.5031, 0.5111, 0.4964, 0.5051, 0.4838, 0.5143, 0.5164, 0.5213, 0.506, 0.5111, 0.4964, 0.501, 0.5031, 0.5213, 0.506, 0.528, 0.4962, 0.5211, 0.4898, 0.5111, 0.4964, 0.5051, 0.4838, 0.5111, 0.4964, 0.5211, 0.4898, 0.5174, 0.4814, 0.5051, 0.4838, 0.5174, 0.4814, 0.5172, 0.4722, 0.5054, 0.4699, 0.5101, 0.457, 0.5054, 0.4699, 0.5172, 0.4722, 0.5207, 0.4636, 0.5101, 0.457, 0.5207, 0.4636, 0.5274, 0.457, 0.5204, 0.4475, 0.5204, 0.4475, 0.5274, 0.457, 0.536, 0.4533, 0.5333, 0.4416, 0.5476, 0.4418, 0.5333, 0.4416, 0.536, 0.4533, 0.5454, 0.4533, 0.5608, 0.4469, 0.5476, 0.4418, 0.5454, 0.4533, 0.5542, 0.4566, 0.5608, 0.4469, 0.5542, 0.4566, 0.5611, 0.4629, 0.5714, 0.456, 0.5714, 0.456, 0.5611, 0.4629, 0.5648, 0.4714, 0.5767, 0.4689, 0.5769, 0.4827, 0.5767, 0.4689, 0.5648, 0.4714, 0.565, 0.4806, 0.5769, 0.4827, 0.565, 0.4806, 0.5616, 0.4891, 0.5723, 0.4958, 0.562, 0.5055, 0.5723, 0.4958, 0.5616, 0.4891, 0.5549, 0.4958, 0.562, 0.5055, 0.5549, 0.4958, 0.5462, 0.4994, 0.5488, 0.5107, 0.5344, 0.5115, 0.5488, 0.5107, 0.5462, 0.4994, 0.5368, 0.4996, 0.5344, 0.5115, 0.5368, 0.4996, 0.528, 0.4962, 0.5213, 0.506, 0.5354, 0.3177, 0.5129, 0.3031, 0.5038, 0.312, 0.5188, 0.3338, 0.5354, 0.3177, 0.5444, 0.2966, 0.5179, 0.2915, 0.5129, 0.3031, 0.5444, 0.2738, 0.5179, 0.2789, 0.5179, 0.2915, 0.5444, 0.2966, 0.5444, 0.2738, 0.5354, 0.2528, 0.5129, 0.2673, 0.5179, 0.2789, 0.5188, 0.2366, 0.5038, 0.2584, 0.5129, 0.2673, 0.5354, 0.2528, 0.5188, 0.2366, 0.4971, 0.2279, 0.4918, 0.2536, 0.5038, 0.2584, 0.4736, 0.2279, 0.4788, 0.2536, 0.4918, 0.2536, 0.4971, 0.2279, 0.4518, 0.2366, 0.4669, 0.2584, 0.4788, 0.2536, 0.4736, 0.2279, 0.4518, 0.2366, 0.4352, 0.2528, 0.4577, 0.2673, 0.4669, 0.2584, 0.4352, 0.2528, 0.4262, 0.2738, 0.4528, 0.2789, 0.4577, 0.2673, 0.4262, 0.2966, 0.4528, 0.2915, 0.4528, 0.2789, 0.4262, 0.2738, 0.4352, 0.3177, 0.4577, 0.3031, 0.4528, 0.2915, 0.4262, 0.2966, 0.4352, 0.3177, 0.4518, 0.3338, 0.4669, 0.312, 0.4577, 0.3031, 0.4736, 0.3425, 0.4788, 0.3168, 0.4669, 0.312, 0.4518, 0.3338, 0.4736, 0.3425, 0.4971, 0.3425, 0.4918, 0.3168, 0.4788, 0.3168, 0.5188, 0.3338, 0.5038, 0.312, 0.4918, 0.3168, 0.4971, 0.3425, 0.5038, 0.312, 0.4905, 0.2927, 0.4871, 0.294, 0.4918, 0.3168, 0.4788, 0.3168, 0.4918, 0.3168, 0.4871, 0.294, 0.4835, 0.294, 0.4788, 0.3168, 0.4835, 0.294, 0.4802, 0.2927, 0.4669, 0.312, 0.4577, 0.3031, 0.4669, 0.312, 0.4802, 0.2927, 0.4776, 0.2902, 0.4577, 0.3031, 0.4776, 0.2902, 0.4762, 0.287, 0.4528, 0.2915, 0.4528, 0.2915, 0.4762, 0.287, 0.4762, 0.2835, 0.4528, 0.2789, 0.4577, 0.2673, 0.4528, 0.2789, 0.4762, 0.2835, 0.4776, 0.2802, 0.4669, 0.2584, 0.4577, 0.2673, 0.4776, 0.2802, 0.4802, 0.2777, 0.4669, 0.2584, 0.4802, 0.2777, 0.4835, 0.2764, 0.4788, 0.2536, 0.4788, 0.2536, 0.4835, 0.2764, 0.4871, 0.2764, 0.4918, 0.2536, 0.5038, 0.2584, 0.4918, 0.2536, 0.4871, 0.2764, 0.4905, 0.2777, 0.5038, 0.2584, 0.4905, 0.2777, 0.493, 0.2802, 0.5129, 0.2673, 0.5179, 0.2789, 0.5129, 0.2673, 0.493, 0.2802, 0.4944, 0.2835, 0.5179, 0.2789, 0.4944, 0.2835, 0.4944, 0.287, 0.5179, 0.2915, 0.5129, 0.3031, 0.5179, 0.2915, 0.4944, 0.287, 0.493, 0.2902, 0.5129, 0.3031, 0.493, 0.2902, 0.4905, 0.2927, 0.5038, 0.312, 0.493, 0.2902, 0.487, 0.2863, 0.4865, 0.2869, 0.4905, 0.2927, 0.493, 0.2902, 0.4944, 0.287, 0.4874, 0.2856, 0.487, 0.2863, 0.4944, 0.2835, 0.4873, 0.2848, 0.4874, 0.2856, 0.4944, 0.287, 0.4944, 0.2835, 0.493, 0.2802, 0.4871, 0.2841, 0.4873, 0.2848, 0.4905, 0.2777, 0.4865, 0.2836, 0.4871, 0.2841, 0.493, 0.2802, 0.4905, 0.2777, 0.4871, 0.2764, 0.4857, 0.2832, 0.4865, 0.2836, 0.4835, 0.2764, 0.4849, 0.2833, 0.4857, 0.2832, 0.4871, 0.2764, 0.4802, 0.2777, 0.4842, 0.2835, 0.4849, 0.2833, 0.4835, 0.2764, 0.4802, 0.2777, 0.4776, 0.2802, 0.4836, 0.2841, 0.4842, 0.2835, 0.4776, 0.2802, 0.4762, 0.2835, 0.4833, 0.2848, 0.4836, 0.2841, 0.4762, 0.287, 0.4833, 0.2856, 0.4833, 0.2848, 0.4762, 0.2835, 0.4776, 0.2902, 0.4836, 0.2863, 0.4833, 0.2856, 0.4762, 0.287, 0.4776, 0.2902, 0.4802, 0.2927, 0.4842, 0.2869, 0.4836, 0.2863, 0.4835, 0.294, 0.4849, 0.2872, 0.4842, 0.2869, 0.4802, 0.2927, 0.4835, 0.294, 0.4871, 0.294, 0.4857, 0.2872, 0.4849, 0.2872, 0.4905, 0.2927, 0.4865, 0.2869, 0.4857, 0.2872, 0.4871, 0.294, 0.4865, 0.2836, 0.4853, 0.2852, 0.4873, 0.2848, 0.4871, 0.2841, 0.4842, 0.2869, 0.4853, 0.2852, 0.4833, 0.2856, 0.4836, 0.2863, 0.4833, 0.2856, 0.4853, 0.2852, 0.4836, 0.2841, 0.4833, 0.2848, 0.4836, 0.2841, 0.4853, 0.2852, 0.4849, 0.2833, 0.4842, 0.2835, 0.4849, 0.2833, 0.4853, 0.2852, 0.4865, 0.2836, 0.4857, 0.2832, 0.4873, 0.2848, 0.4853, 0.2852, 0.487, 0.2863, 0.4874, 0.2856, 0.4857, 0.2872, 0.4865, 0.2869, 0.487, 0.2863, 0.4853, 0.2852, 0.4857, 0.2872, 0.4853, 0.2852, 0.4842, 0.2869, 0.4849, 0.2872, 0.5675, 0.3353, 0.5438, 0.3206, 0.5254, 0.3391, 0.5418, 0.3618, 0.5811, 0.3019, 0.5535, 0.2967, 0.5438, 0.3206, 0.5675, 0.3353, 0.5812, 0.2662, 0.5535, 0.2714, 0.5535, 0.2967, 0.5811, 0.3019, 0.5676, 0.2326, 0.5439, 0.2476, 0.5535, 0.2714, 0.5812, 0.2662, 0.5415, 0.2062, 0.5253, 0.2287, 0.5439, 0.2476, 0.5676, 0.2326, 0.5068, 0.1913, 0.5004, 0.2185, 0.5253, 0.2287, 0.5415, 0.2062, 0.4688, 0.1902, 0.4735, 0.2178, 0.5004, 0.2185, 0.5068, 0.1913, 0.4327, 0.2032, 0.4482, 0.2273, 0.4735, 0.2178, 0.4688, 0.1902, 0.4041, 0.2293, 0.4282, 0.2459, 0.4482, 0.2273, 0.4327, 0.2032, 0.3882, 0.2647, 0.4176, 0.2706, 0.4282, 0.2459, 0.4041, 0.2293, 0.3882, 0.3035, 0.4173, 0.2977, 0.4176, 0.2706, 0.3882, 0.2647, 0.4042, 0.339, 0.4286, 0.3224, 0.4173, 0.2977, 0.3882, 0.3035, 0.4329, 0.3649, 0.4484, 0.3408, 0.4286, 0.3224, 0.4042, 0.339, 0.4689, 0.378, 0.4736, 0.3503, 0.4484, 0.3408, 0.4329, 0.3649, 0.5071, 0.3769, 0.5008, 0.3499, 0.4736, 0.3503, 0.4689, 0.378, 0.5418, 0.3618, 0.5254, 0.3391, 0.5008, 0.3499, 0.5071, 0.3769, 0.4534, 0.5345, 0.4825, 0.5634, 0.4855, 0.559, 0.4577, 0.5316, 0.4362, 0.4975, 0.4534, 0.5345, 0.4577, 0.5316, 0.4416, 0.4965, 0.4367, 0.4568, 0.4362, 0.4975, 0.4416, 0.4965, 0.442, 0.4578, 0.4528, 0.4203, 0.4367, 0.4568, 0.442, 0.4578, 0.4572, 0.4231, 0.4811, 0.3918, 0.4528, 0.4203, 0.4572, 0.4231, 0.484, 0.3961, 0.5189, 0.3757, 0.4811, 0.3918, 0.484, 0.3961, 0.52, 0.3808, 0.5602, 0.3757, 0.5189, 0.3757, 0.52, 0.3808, 0.5593, 0.3807, 0.598, 0.3902, 0.5602, 0.3757, 0.5593, 0.3807, 0.5952, 0.3944, 0.6284, 0.4172, 0.598, 0.3902, 0.5952, 0.3944, 0.624, 0.4201, 0.6459, 0.4543, 0.6284, 0.4172, 0.624, 0.4201, 0.6405, 0.4554, 0.646, 0.495, 0.6459, 0.4543, 0.6405, 0.4554, 0.6408, 0.4941, 0.6308, 0.5322, 0.646, 0.495, 0.6408, 0.4941, 0.6263, 0.5294, 0.6024, 0.5624, 0.6308, 0.5322, 0.6263, 0.5294, 0.5993, 0.558, 0.5631, 0.5781, 0.6024, 0.5624, 0.5993, 0.558, 0.562, 0.573, 0.5215, 0.578, 0.5631, 0.5781, 0.562, 0.573, 0.5225, 0.5729, 0.4825, 0.5634, 0.5215, 0.578, 0.5225, 0.5729, 0.4855, 0.559, 0.06001, 0.0672, 0.06001, 0.06149, 0.03064, 0.06149, 0.03064, 0.0672, 0.03064, 0.0672, 0.03064, 0.06149, 0.001037, 0.06149, 0.001037, 0.0672, 0.487, 0.0672, 0.487, 0.06149, 0.4559, 0.06149, 0.4559, 0.0672, 0.4559, 0.0672, 0.4559, 0.06149, 0.4254, 0.06149, 0.4254, 0.0672, 0.4254, 0.0672, 0.4254, 0.06149, 0.3944, 0.06149, 0.3944, 0.0672, 0.3944, 0.0672, 0.3944, 0.06149, 0.3621, 0.06149, 0.3621, 0.0672, 0.3621, 0.0672, 0.3621, 0.06149, 0.33, 0.06149, 0.33, 0.0672, 0.33, 0.0672, 0.33, 0.06149, 0.2979, 0.06149, 0.2979, 0.0672, 0.2979, 0.0672, 0.2979, 0.06149, 0.2656, 0.06149, 0.2656, 0.0672, 0.2656, 0.0672, 0.2656, 0.06149, 0.2342, 0.06149, 0.2342, 0.0672, 0.2342, 0.0672, 0.2342, 0.06149, 0.2036, 0.06149, 0.2036, 0.0672, 0.2036, 0.0672, 0.2036, 0.06149, 0.174, 0.06149, 0.174, 0.0672, 0.174, 0.0672, 0.174, 0.06149, 0.1452, 0.06149, 0.1452, 0.0672, 0.1452, 0.0672, 0.1452, 0.06149, 0.1171, 0.06149, 0.1171, 0.0672, 0.1171, 0.0672, 0.1171, 0.06149, 0.08892, 0.06149, 0.08892, 0.0672, 0.08892, 0.0672, 0.08892, 0.06149, 0.06001, 0.06149, 0.06001, 0.0672, 0.06001, 0.05081, 0.06001, 0.05653, 0.08892, 0.05653, 0.08892, 0.05081, 0.08892, 0.05081, 0.08892, 0.05653, 0.1171, 0.05653, 0.1171, 0.05081, 0.1171, 0.05081, 0.1171, 0.05653, 0.1452, 0.05653, 0.1452, 0.05081, 0.1452, 0.05081, 0.1452, 0.05653, 0.174, 0.05653, 0.174, 0.05081, 0.174, 0.05081, 0.174, 0.05653, 0.2036, 0.05653, 0.2036, 0.05081, 0.2036, 0.05081, 0.2036, 0.05653, 0.2342, 0.05653, 0.2342, 0.05081, 0.2342, 0.05081, 0.2342, 0.05653, 0.2656, 0.05653, 0.2656, 0.05081, 0.2656, 0.05081, 0.2656, 0.05653, 0.2979, 0.05653, 0.2979, 0.05081, 0.2979, 0.05081, 0.2979, 0.05653, 0.33, 0.05653, 0.33, 0.05081, 0.33, 0.05081, 0.33, 0.05653, 0.3621, 0.05653, 0.3621, 0.05081, 0.3621, 0.05081, 0.3621, 0.05653, 0.3944, 0.05653, 0.3944, 0.05081, 0.3944, 0.05081, 0.3944, 0.05653, 0.4254, 0.05653, 0.4254, 0.05081, 0.4254, 0.05081, 0.4254, 0.05653, 0.4559, 0.05653, 0.4559, 0.05081, 0.4559, 0.05081, 0.4559, 0.05653, 0.487, 0.05653, 0.487, 0.05081, 0.001037, 0.05081, 0.001037, 0.05653, 0.03064, 0.05653, 0.03064, 0.05081, 0.03064, 0.05081, 0.03064, 0.05653, 0.06001, 0.05653, 0.06001, 0.05081, 0.06001, 0.05653, 0.03064, 0.05653, 0.03064, 0.06149, 0.06001, 0.06149, 0.03064, 0.05653, 0.001037, 0.05653, 0.001037, 0.06149, 0.03064, 0.06149, 0.487, 0.05653, 0.4559, 0.05653, 0.4559, 0.06149, 0.487, 0.06149, 0.4559, 0.05653, 0.4254, 0.05653, 0.4254, 0.06149, 0.4559, 0.06149, 0.4254, 0.05653, 0.3944, 0.05653, 0.3944, 0.06149, 0.4254, 0.06149, 0.3944, 0.05653, 0.3621, 0.05653, 0.3621, 0.06149, 0.3944, 0.06149, 0.3621, 0.05653, 0.33, 0.05653, 0.33, 0.06149, 0.3621, 0.06149, 0.33, 0.05653, 0.2979, 0.05653, 0.2979, 0.06149, 0.33, 0.06149, 0.2979, 0.05653, 0.2656, 0.05653, 0.2656, 0.06149, 0.2979, 0.06149, 0.2656, 0.05653, 0.2342, 0.05653, 0.2342, 0.06149, 0.2656, 0.06149, 0.2342, 0.05653, 0.2036, 0.05653, 0.2036, 0.06149, 0.2342, 0.06149, 0.2036, 0.05653, 0.174, 0.05653, 0.174, 0.06149, 0.2036, 0.06149, 0.174, 0.05653, 0.1452, 0.05653, 0.1452, 0.06149, 0.174, 0.06149, 0.1452, 0.05653, 0.1171, 0.05653, 0.1171, 0.06149, 0.1452, 0.06149, 0.1171, 0.05653, 0.08892, 0.05653, 0.08892, 0.06149, 0.1171, 0.06149, 0.08892, 0.05653, 0.06001, 0.05653, 0.06001, 0.06149, 0.08892, 0.06149])
me_cube_046.materials.append(mat_car)
me_cube_046.use_remesh_preserve_volume = False
me_cube_046.use_remesh_preserve_attributes = False
me_cube_046.use_mirror_vertex_groups = False
me_cube_046.update()

# ---- objects
ob_hemi = bpy.data.objects.new('Hemi', light_hemi)
ob_rear_wheels = bpy.data.objects.new('rear_wheels', me_cube_046)

# ---- transforms, parenting, visibility, modifiers, constraints
ob_hemi.location = (-7.336, -7.264, 7.668)
ob_hemi.rotation_euler = (0.9395, 0.2668, -1.016)
ob_hemi.lineart.crease_threshold = 0.0
ob_rear_wheels.location = (0.0, 0.0, 0.0)
ob_rear_wheels.rotation_euler = (0.0, 0.0, -1.571)
ob_rear_wheels.lineart.crease_threshold = 0.0

# ---- collection membership
col_collection_1.objects.link(ob_hemi)
col_collection_1.objects.link(ob_rear_wheels)

# ---- scene / render settings (as saved in the file)
scene.frame_start = 1; scene.frame_end = 250; scene.frame_set(1)
scene.render.engine = 'BLENDER_EEVEE_NEXT'
scene.render.resolution_percentage = 50
scene.render.dither_intensity = 0.0
scene.cycles.use_denoising = False
scene.cycles.samples = 10
scene.cycles.sampling_pattern = 'TABULATED_SOBOL'
scene.cycles.light_sampling_threshold = 0.0
scene.cycles.use_adaptive_sampling = False
scene.cycles.use_light_tree = False
scene.cycles.blur_glossy = 0.0
scene.cycles.pixel_filter_type = 'GAUSSIAN'
scene.cycles.sample_clamp_indirect = 0.0
scene.view_settings.view_transform = 'Standard'
bpy.context.view_layer.update()

# ---- added for rendering (the .blend has no active camera): camera
cam_auto = bpy.data.cameras.new('AutoCamera')
cam_auto.lens = 50.0
cam_auto.sensor_width = 36.0
cam_auto.clip_end = 1000.0
ob_auto_camera = bpy.data.objects.new('AutoCamera', cam_auto)
scene.collection.objects.link(ob_auto_camera)
ob_auto_camera.location = (2.40421, -4.78259, 3.1884)
ob_auto_camera.rotation_euler = (1.09748, -7.21219e-08, 0.694738)
scene.camera = ob_auto_camera
bpy.context.view_layer.update()

